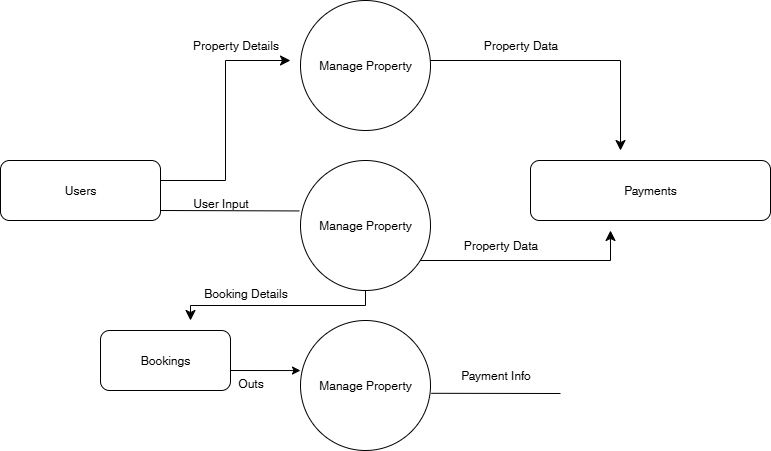

The diagram above was exported from draw.io. Its source (the exported page's mxGraphModel, read from the mxfile embedded in the PNG):
<mxGraphModel dx="1034" dy="570" grid="1" gridSize="10" guides="1" tooltips="1" connect="1" arrows="1" fold="1" page="1" pageScale="1" pageWidth="850" pageHeight="1100" math="0" shadow="0">
  <root>
    <mxCell id="0" />
    <mxCell id="1" parent="0" />
    <mxCell id="w8qzZLyRwTJpGZUb1MVd-50" value="Manage Property" style="ellipse;whiteSpace=wrap;html=1;aspect=fixed;" vertex="1" parent="1">
      <mxGeometry x="320" y="90" width="130" height="130" as="geometry" />
    </mxCell>
    <mxCell id="w8qzZLyRwTJpGZUb1MVd-51" value="Manage Property" style="ellipse;whiteSpace=wrap;html=1;aspect=fixed;" vertex="1" parent="1">
      <mxGeometry x="320" y="410" width="130" height="130" as="geometry" />
    </mxCell>
    <mxCell id="w8qzZLyRwTJpGZUb1MVd-52" value="Manage Property" style="ellipse;whiteSpace=wrap;html=1;aspect=fixed;" vertex="1" parent="1">
      <mxGeometry x="320" y="250" width="130" height="130" as="geometry" />
    </mxCell>
    <mxCell id="w8qzZLyRwTJpGZUb1MVd-53" value="Users" style="rounded=1;whiteSpace=wrap;html=1;" vertex="1" parent="1">
      <mxGeometry x="20" y="250" width="160" height="60" as="geometry" />
    </mxCell>
    <mxCell id="w8qzZLyRwTJpGZUb1MVd-54" value="Payments" style="rounded=1;whiteSpace=wrap;html=1;" vertex="1" parent="1">
      <mxGeometry x="550" y="250" width="240" height="60" as="geometry" />
    </mxCell>
    <mxCell id="w8qzZLyRwTJpGZUb1MVd-55" value="Bookings" style="rounded=1;whiteSpace=wrap;html=1;" vertex="1" parent="1">
      <mxGeometry x="120" y="420" width="130" height="60" as="geometry" />
    </mxCell>
    <mxCell id="w8qzZLyRwTJpGZUb1MVd-56" value="" style="edgeStyle=segmentEdgeStyle;endArrow=classic;html=1;curved=0;rounded=0;endSize=8;startSize=8;" edge="1" parent="1" source="w8qzZLyRwTJpGZUb1MVd-52">
      <mxGeometry width="50" height="50" relative="1" as="geometry">
        <mxPoint x="470" y="350" as="sourcePoint" />
        <mxPoint x="630" y="320" as="targetPoint" />
        <Array as="points">
          <mxPoint x="630" y="350" />
        </Array>
      </mxGeometry>
    </mxCell>
    <mxCell id="w8qzZLyRwTJpGZUb1MVd-57" value="" style="edgeStyle=segmentEdgeStyle;endArrow=classic;html=1;curved=0;rounded=0;endSize=8;startSize=8;" edge="1" parent="1">
      <mxGeometry width="50" height="50" relative="1" as="geometry">
        <mxPoint x="450" y="150" as="sourcePoint" />
        <mxPoint x="640" y="240" as="targetPoint" />
        <Array as="points">
          <mxPoint x="640" y="150" />
        </Array>
      </mxGeometry>
    </mxCell>
    <mxCell id="w8qzZLyRwTJpGZUb1MVd-58" value="" style="endArrow=none;html=1;rounded=0;exitX=1.006;exitY=0.56;exitDx=0;exitDy=0;exitPerimeter=0;" edge="1" parent="1" source="w8qzZLyRwTJpGZUb1MVd-51">
      <mxGeometry width="50" height="50" relative="1" as="geometry">
        <mxPoint x="460" y="480" as="sourcePoint" />
        <mxPoint x="580" y="483" as="targetPoint" />
      </mxGeometry>
    </mxCell>
    <mxCell id="w8qzZLyRwTJpGZUb1MVd-59" value="" style="endArrow=classic;html=1;rounded=0;entryX=0;entryY=0.385;entryDx=0;entryDy=0;entryPerimeter=0;" edge="1" parent="1" target="w8qzZLyRwTJpGZUb1MVd-51">
      <mxGeometry width="50" height="50" relative="1" as="geometry">
        <mxPoint x="250" y="460" as="sourcePoint" />
        <mxPoint x="300" y="410" as="targetPoint" />
      </mxGeometry>
    </mxCell>
    <mxCell id="w8qzZLyRwTJpGZUb1MVd-60" value="" style="edgeStyle=elbowEdgeStyle;elbow=vertical;endArrow=classic;html=1;curved=0;rounded=0;endSize=8;startSize=8;" edge="1" parent="1" source="w8qzZLyRwTJpGZUb1MVd-52">
      <mxGeometry width="50" height="50" relative="1" as="geometry">
        <mxPoint x="240" y="380" as="sourcePoint" />
        <mxPoint x="210" y="410" as="targetPoint" />
      </mxGeometry>
    </mxCell>
    <mxCell id="w8qzZLyRwTJpGZUb1MVd-62" value="" style="edgeStyle=elbowEdgeStyle;elbow=horizontal;endArrow=classic;html=1;curved=0;rounded=0;endSize=8;startSize=8;" edge="1" parent="1">
      <mxGeometry width="50" height="50" relative="1" as="geometry">
        <mxPoint x="180" y="270" as="sourcePoint" />
        <mxPoint x="310" y="150" as="targetPoint" />
      </mxGeometry>
    </mxCell>
    <mxCell id="w8qzZLyRwTJpGZUb1MVd-63" value="" style="endArrow=none;html=1;rounded=0;entryX=-0.009;entryY=0.388;entryDx=0;entryDy=0;entryPerimeter=0;" edge="1" parent="1" target="w8qzZLyRwTJpGZUb1MVd-52">
      <mxGeometry width="50" height="50" relative="1" as="geometry">
        <mxPoint x="180" y="300" as="sourcePoint" />
        <mxPoint x="230" y="250" as="targetPoint" />
      </mxGeometry>
    </mxCell>
    <mxCell id="w8qzZLyRwTJpGZUb1MVd-64" value="User Input" style="text;html=1;align=center;verticalAlign=middle;resizable=0;points=[];autosize=1;strokeColor=none;fillColor=none;" vertex="1" parent="1">
      <mxGeometry x="200" y="278" width="80" height="30" as="geometry" />
    </mxCell>
    <mxCell id="w8qzZLyRwTJpGZUb1MVd-65" value="Property Details" style="text;html=1;align=center;verticalAlign=middle;resizable=0;points=[];autosize=1;strokeColor=none;fillColor=none;" vertex="1" parent="1">
      <mxGeometry x="200" y="120" width="110" height="30" as="geometry" />
    </mxCell>
    <mxCell id="w8qzZLyRwTJpGZUb1MVd-66" value="Property Data" style="text;html=1;align=center;verticalAlign=middle;resizable=0;points=[];autosize=1;strokeColor=none;fillColor=none;" vertex="1" parent="1">
      <mxGeometry x="490" y="120" width="100" height="30" as="geometry" />
    </mxCell>
    <mxCell id="w8qzZLyRwTJpGZUb1MVd-67" value="Property Data" style="text;html=1;align=center;verticalAlign=middle;resizable=0;points=[];autosize=1;strokeColor=none;fillColor=none;" vertex="1" parent="1">
      <mxGeometry x="470" y="320" width="100" height="30" as="geometry" />
    </mxCell>
    <mxCell id="w8qzZLyRwTJpGZUb1MVd-68" value="Payment Info" style="text;html=1;align=center;verticalAlign=middle;resizable=0;points=[];autosize=1;strokeColor=none;fillColor=none;" vertex="1" parent="1">
      <mxGeometry x="470" y="450" width="90" height="30" as="geometry" />
    </mxCell>
    <mxCell id="w8qzZLyRwTJpGZUb1MVd-69" value="Outs" style="text;html=1;align=center;verticalAlign=middle;resizable=0;points=[];autosize=1;strokeColor=none;fillColor=none;" vertex="1" parent="1">
      <mxGeometry x="245" y="458" width="50" height="30" as="geometry" />
    </mxCell>
    <mxCell id="w8qzZLyRwTJpGZUb1MVd-70" value="Booking Details" style="text;html=1;align=center;verticalAlign=middle;resizable=0;points=[];autosize=1;strokeColor=none;fillColor=none;" vertex="1" parent="1">
      <mxGeometry x="210" y="368" width="110" height="30" as="geometry" />
    </mxCell>
  </root>
</mxGraphModel>